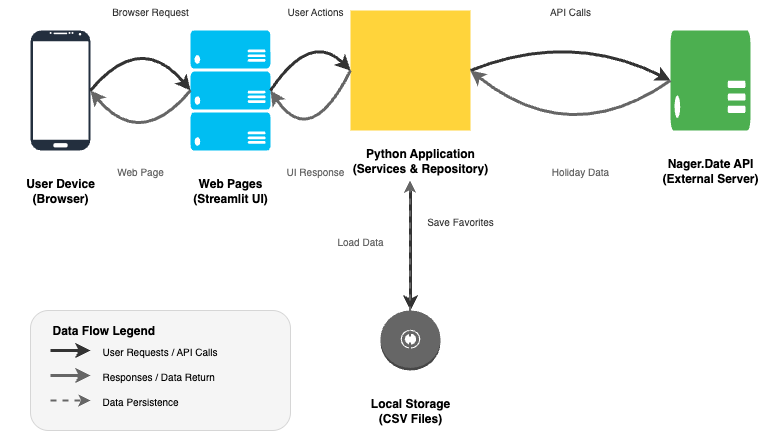

The diagram above was exported from draw.io. Its source (the exported page's mxGraphModel, read from the mxfile embedded in the PNG):
<mxGraphModel dx="706" dy="604" grid="1" gridSize="10" guides="1" tooltips="1" connect="1" arrows="1" fold="1" page="1" pageScale="1" pageWidth="1200" pageHeight="800" background="#ffffff" math="0" shadow="0">
  <root>
    <mxCell id="0" />
    <mxCell id="1" parent="0" />
    <mxCell id="mobile-device" value="" style="verticalLabelPosition=bottom;html=1;verticalAlign=top;align=center;strokeColor=none;fillColor=#232F3E;shape=mxgraph.android.phone2;strokeWidth=1;" parent="1" vertex="1">
      <mxGeometry x="80" y="200" width="60" height="120" as="geometry" />
    </mxCell>
    <mxCell id="mobile-label" value="User Device&#10;(Browser)" style="text;html=1;strokeColor=none;fillColor=none;align=center;verticalAlign=middle;whiteSpace=wrap;rounded=0;fontStyle=1;fontSize=12;" parent="1" vertex="1">
      <mxGeometry x="50" y="340" width="120" height="40" as="geometry" />
    </mxCell>
    <mxCell id="web-pages" value="" style="verticalLabelPosition=bottom;html=1;verticalAlign=top;align=center;strokeColor=none;fillColor=#00BEF2;shape=mxgraph.azure.server_rack;" parent="1" vertex="1">
      <mxGeometry x="240" y="200" width="80" height="120" as="geometry" />
    </mxCell>
    <mxCell id="web-pages-label" value="Web Pages&#10;(Streamlit UI)" style="text;html=1;strokeColor=none;fillColor=none;align=center;verticalAlign=middle;whiteSpace=wrap;rounded=0;fontStyle=1;fontSize=12;" parent="1" vertex="1">
      <mxGeometry x="220" y="340" width="120" height="40" as="geometry" />
    </mxCell>
    <mxCell id="python-app" value="" style="verticalLabelPosition=bottom;html=1;verticalAlign=top;align=center;strokeColor=none;fillColor=#FFD43B;shape=mxgraph.logos.python;" parent="1" vertex="1">
      <mxGeometry x="400" y="180" width="120" height="120" as="geometry" />
    </mxCell>
    <mxCell id="python-label" value="Python Application&#10;(Services &amp; Repository)" style="text;html=1;strokeColor=none;fillColor=none;align=center;verticalAlign=middle;whiteSpace=wrap;rounded=0;fontStyle=1;fontSize=12;" parent="1" vertex="1">
      <mxGeometry x="380" y="310" width="180" height="40" as="geometry" />
    </mxCell>
    <mxCell id="api-server" value="" style="verticalLabelPosition=bottom;html=1;verticalAlign=top;align=center;strokeColor=none;fillColor=#4CAF50;shape=mxgraph.azure.server;" parent="1" vertex="1">
      <mxGeometry x="720" y="200" width="80" height="100" as="geometry" />
    </mxCell>
    <mxCell id="api-label" value="Nager.Date API&#10;(External Server)" style="text;html=1;strokeColor=none;fillColor=none;align=center;verticalAlign=middle;whiteSpace=wrap;rounded=0;fontStyle=1;fontSize=12;" parent="1" vertex="1">
      <mxGeometry x="700" y="320" width="120" height="40" as="geometry" />
    </mxCell>
    <mxCell id="local-storage" value="" style="verticalLabelPosition=bottom;html=1;verticalAlign=top;align=center;strokeColor=none;fillColor=#666;shape=mxgraph.aws3.disk;" parent="1" vertex="1">
      <mxGeometry x="430" y="480" width="60" height="60" as="geometry" />
    </mxCell>
    <mxCell id="storage-label" value="Local Storage&#10;(CSV Files)" style="text;html=1;strokeColor=none;fillColor=none;align=center;verticalAlign=middle;whiteSpace=wrap;rounded=0;fontStyle=1;fontSize=12;" parent="1" vertex="1">
      <mxGeometry x="390" y="560" width="140" height="40" as="geometry" />
    </mxCell>
    <mxCell id="arrow1" value="" style="curved=1;endArrow=classic;html=1;rounded=0;strokeWidth=3;strokeColor=#333;entryX=0;entryY=0.5;entryDx=0;entryDy=0;exitX=1;exitY=0.5;exitDx=0;exitDy=0;" parent="1" source="mobile-device" target="web-pages" edge="1">
      <mxGeometry width="50" height="50" relative="1" as="geometry">
        <mxPoint x="150" y="260" as="sourcePoint" />
        <mxPoint x="230" y="260" as="targetPoint" />
        <Array as="points">
          <mxPoint x="190" y="200" />
        </Array>
      </mxGeometry>
    </mxCell>
    <mxCell id="arrow2" value="" style="curved=1;endArrow=classic;html=1;rounded=0;strokeWidth=3;strokeColor=#666;entryX=1;entryY=0.5;entryDx=0;entryDy=0;exitX=0;exitY=0.5;exitDx=0;exitDy=0;" parent="1" source="web-pages" target="mobile-device" edge="1">
      <mxGeometry width="50" height="50" relative="1" as="geometry">
        <mxPoint x="230" y="280" as="sourcePoint" />
        <mxPoint x="150" y="280" as="targetPoint" />
        <Array as="points">
          <mxPoint x="190" y="320" />
        </Array>
      </mxGeometry>
    </mxCell>
    <mxCell id="arrow1b" value="" style="curved=1;endArrow=classic;html=1;rounded=0;strokeWidth=3;strokeColor=#333;entryX=0;entryY=0.5;entryDx=0;entryDy=0;exitX=1;exitY=0.5;exitDx=0;exitDy=0;" parent="1" source="web-pages" target="python-app" edge="1">
      <mxGeometry width="50" height="50" relative="1" as="geometry">
        <mxPoint x="330" y="260" as="sourcePoint" />
        <mxPoint x="390" y="240" as="targetPoint" />
        <Array as="points">
          <mxPoint x="360" y="200" />
        </Array>
      </mxGeometry>
    </mxCell>
    <mxCell id="arrow2b" value="" style="curved=1;endArrow=classic;html=1;rounded=0;strokeWidth=3;strokeColor=#666;entryX=1;entryY=0.5;entryDx=0;entryDy=0;exitX=0;exitY=0.5;exitDx=0;exitDy=0;" parent="1" source="python-app" target="web-pages" edge="1">
      <mxGeometry width="50" height="50" relative="1" as="geometry">
        <mxPoint x="390" y="280" as="sourcePoint" />
        <mxPoint x="330" y="280" as="targetPoint" />
        <Array as="points">
          <mxPoint x="360" y="320" />
        </Array>
      </mxGeometry>
    </mxCell>
    <mxCell id="arrow3" value="" style="curved=1;endArrow=classic;html=1;rounded=0;strokeWidth=3;strokeColor=#333;entryX=0;entryY=0.5;entryDx=0;entryDy=0;exitX=1;exitY=0.5;exitDx=0;exitDy=0;" parent="1" source="python-app" target="api-server" edge="1">
      <mxGeometry width="50" height="50" relative="1" as="geometry">
        <mxPoint x="540" y="240" as="sourcePoint" />
        <mxPoint x="700" y="240" as="targetPoint" />
        <Array as="points">
          <mxPoint x="620" y="200" />
        </Array>
      </mxGeometry>
    </mxCell>
    <mxCell id="arrow4" value="" style="curved=1;endArrow=classic;html=1;rounded=0;strokeWidth=3;strokeColor=#666;entryX=1;entryY=0.5;entryDx=0;entryDy=0;exitX=0;exitY=0.5;exitDx=0;exitDy=0;" parent="1" source="api-server" target="python-app" edge="1">
      <mxGeometry width="50" height="50" relative="1" as="geometry">
        <mxPoint x="700" y="280" as="sourcePoint" />
        <mxPoint x="540" y="280" as="targetPoint" />
        <Array as="points">
          <mxPoint x="620" y="320" />
        </Array>
      </mxGeometry>
    </mxCell>
    <mxCell id="arrow6" value="" style="endArrow=classic;html=1;rounded=0;strokeWidth=3;strokeColor=#333;entryX=0.5;entryY=0;entryDx=0;entryDy=0;" parent="1" target="local-storage" edge="1">
      <mxGeometry width="50" height="50" relative="1" as="geometry">
        <mxPoint x="460" y="360" as="sourcePoint" />
        <mxPoint x="460" y="460" as="targetPoint" />
      </mxGeometry>
    </mxCell>
    <mxCell id="arrow7" value="" style="endArrow=classic;html=1;rounded=0;strokeWidth=2;strokeColor=#666;entryX=0.5;entryY=1;entryDx=0;entryDy=0;exitX=0.5;exitY=0;exitDx=0;exitDy=0;dashed=1;" parent="1" edge="1">
      <mxGeometry width="50" height="50" relative="1" as="geometry">
        <mxPoint x="459.5" y="530" as="sourcePoint" />
        <mxPoint x="459.5" y="350" as="targetPoint" />
      </mxGeometry>
    </mxCell>
    <mxCell id="user-request-label" value="Browser Request" style="text;html=1;strokeColor=none;fillColor=none;align=center;verticalAlign=middle;whiteSpace=wrap;rounded=0;fontSize=10;fontColor=#333;" parent="1" vertex="1">
      <mxGeometry x="160" y="170" width="80" height="20" as="geometry" />
    </mxCell>
    <mxCell id="ui-response-label" value="Web Page" style="text;html=1;strokeColor=none;fillColor=none;align=center;verticalAlign=middle;whiteSpace=wrap;rounded=0;fontSize=10;fontColor=#666;" parent="1" vertex="1">
      <mxGeometry x="160" y="330" width="60" height="20" as="geometry" />
    </mxCell>
    <mxCell id="request-label" value="User Actions" style="text;html=1;strokeColor=none;fillColor=none;align=center;verticalAlign=middle;whiteSpace=wrap;rounded=0;fontSize=10;fontColor=#333;" parent="1" vertex="1">
      <mxGeometry x="330" y="170" width="70" height="20" as="geometry" />
    </mxCell>
    <mxCell id="response-label" value="UI Response" style="text;html=1;strokeColor=none;fillColor=none;align=center;verticalAlign=middle;whiteSpace=wrap;rounded=0;fontSize=10;fontColor=#666;" parent="1" vertex="1">
      <mxGeometry x="330" y="330" width="70" height="20" as="geometry" />
    </mxCell>
    <mxCell id="api-call-label" value="API Calls" style="text;html=1;strokeColor=none;fillColor=none;align=center;verticalAlign=middle;whiteSpace=wrap;rounded=0;fontSize=10;fontColor=#333;" parent="1" vertex="1">
      <mxGeometry x="590" y="170" width="60" height="20" as="geometry" />
    </mxCell>
    <mxCell id="api-response-label" value="Holiday Data" style="text;html=1;strokeColor=none;fillColor=none;align=center;verticalAlign=middle;whiteSpace=wrap;rounded=0;fontSize=10;fontColor=#666;" parent="1" vertex="1">
      <mxGeometry x="590" y="330" width="80" height="20" as="geometry" />
    </mxCell>
    <mxCell id="save-label" value="Save Favorites" style="text;html=1;strokeColor=none;fillColor=none;align=center;verticalAlign=middle;whiteSpace=wrap;rounded=0;fontSize=10;fontColor=#333;" parent="1" vertex="1">
      <mxGeometry x="470" y="380" width="80" height="20" as="geometry" />
    </mxCell>
    <mxCell id="load-label" value="Load Data" style="text;html=1;strokeColor=none;fillColor=none;align=center;verticalAlign=middle;whiteSpace=wrap;rounded=0;fontSize=10;fontColor=#666;" parent="1" vertex="1">
      <mxGeometry x="380" y="400" width="60" height="20" as="geometry" />
    </mxCell>
    <mxCell id="legend-bg" value="" style="rounded=1;whiteSpace=wrap;html=1;fillColor=#f5f5f5;strokeColor=#d6d6d6;" parent="1" vertex="1">
      <mxGeometry x="80" y="480" width="260" height="120" as="geometry" />
    </mxCell>
    <mxCell id="legend-title" value="Data Flow Legend" style="text;html=1;strokeColor=none;fillColor=none;align=left;verticalAlign=middle;whiteSpace=wrap;rounded=0;fontSize=12;fontStyle=1;" parent="1" vertex="1">
      <mxGeometry x="100" y="490" width="120" height="20" as="geometry" />
    </mxCell>
    <mxCell id="legend-request" value="" style="endArrow=classic;html=1;rounded=0;strokeWidth=3;strokeColor=#333;" parent="1" edge="1">
      <mxGeometry width="50" height="50" relative="1" as="geometry">
        <mxPoint x="100" y="520" as="sourcePoint" />
        <mxPoint x="140" y="520" as="targetPoint" />
      </mxGeometry>
    </mxCell>
    <mxCell id="legend-request-text" value="User Requests / API Calls" style="text;html=1;strokeColor=none;fillColor=none;align=left;verticalAlign=middle;whiteSpace=wrap;rounded=0;fontSize=10;" parent="1" vertex="1">
      <mxGeometry x="150" y="510" width="140" height="20" as="geometry" />
    </mxCell>
    <mxCell id="legend-response" value="" style="endArrow=classic;html=1;rounded=0;strokeWidth=3;strokeColor=#666;" parent="1" edge="1">
      <mxGeometry width="50" height="50" relative="1" as="geometry">
        <mxPoint x="100" y="545" as="sourcePoint" />
        <mxPoint x="140" y="545" as="targetPoint" />
      </mxGeometry>
    </mxCell>
    <mxCell id="legend-response-text" value="Responses / Data Return" style="text;html=1;strokeColor=none;fillColor=none;align=left;verticalAlign=middle;whiteSpace=wrap;rounded=0;fontSize=10;" parent="1" vertex="1">
      <mxGeometry x="150" y="535" width="140" height="20" as="geometry" />
    </mxCell>
    <mxCell id="legend-storage" value="" style="endArrow=classic;html=1;rounded=0;strokeWidth=2;strokeColor=#666;dashed=1;" parent="1" edge="1">
      <mxGeometry width="50" height="50" relative="1" as="geometry">
        <mxPoint x="100" y="570" as="sourcePoint" />
        <mxPoint x="140" y="570" as="targetPoint" />
      </mxGeometry>
    </mxCell>
    <mxCell id="legend-storage-text" value="Data Persistence" style="text;html=1;strokeColor=none;fillColor=none;align=left;verticalAlign=middle;whiteSpace=wrap;rounded=0;fontSize=10;" parent="1" vertex="1">
      <mxGeometry x="150" y="560" width="100" height="20" as="geometry" />
    </mxCell>
  </root>
</mxGraphModel>